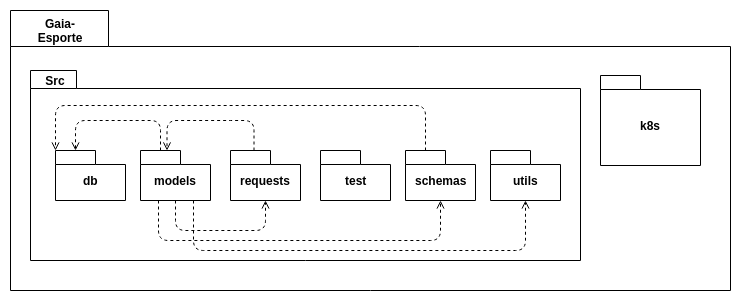

The diagram above was exported from draw.io. Its source (the exported page's mxGraphModel, read from the mxfile embedded in the PNG):
<mxGraphModel dx="840" dy="444" grid="1" gridSize="10" guides="1" tooltips="1" connect="1" arrows="1" fold="1" page="1" pageScale="1" pageWidth="827" pageHeight="1169" math="0" shadow="0">
  <root>
    <mxCell id="0" />
    <mxCell id="1" parent="0" />
    <mxCell id="rM04lHMMIai-PCdTo8Rs-1" value="" style="shape=folder;fontStyle=1;spacingTop=10;tabWidth=98;tabHeight=36;tabPosition=left;html=1;" parent="1" vertex="1">
      <mxGeometry x="20" y="70" width="720" height="280" as="geometry" />
    </mxCell>
    <mxCell id="rM04lHMMIai-PCdTo8Rs-2" value="&lt;b&gt;Gaia-Esporte&lt;/b&gt;" style="text;html=1;strokeColor=none;fillColor=none;align=center;verticalAlign=middle;whiteSpace=wrap;rounded=0;" parent="1" vertex="1">
      <mxGeometry x="50" y="80" width="40" height="20" as="geometry" />
    </mxCell>
    <mxCell id="rM04lHMMIai-PCdTo8Rs-3" value="" style="shape=folder;fontStyle=1;spacingTop=10;tabWidth=46;tabHeight=18;tabPosition=left;html=1;" parent="1" vertex="1">
      <mxGeometry x="40" y="130" width="550" height="190" as="geometry" />
    </mxCell>
    <mxCell id="rM04lHMMIai-PCdTo8Rs-4" value="&lt;b&gt;Src&lt;/b&gt;" style="text;html=1;strokeColor=none;fillColor=none;align=center;verticalAlign=middle;whiteSpace=wrap;rounded=0;" parent="1" vertex="1">
      <mxGeometry x="40" y="130" width="50" height="20" as="geometry" />
    </mxCell>
    <mxCell id="rM04lHMMIai-PCdTo8Rs-5" value="schemas" style="shape=folder;fontStyle=1;spacingTop=10;tabWidth=40;tabHeight=14;tabPosition=left;html=1;" parent="1" vertex="1">
      <mxGeometry x="415" y="210" width="70" height="50" as="geometry" />
    </mxCell>
    <mxCell id="rM04lHMMIai-PCdTo8Rs-6" value="db" style="shape=folder;fontStyle=1;spacingTop=10;tabWidth=40;tabHeight=14;tabPosition=left;html=1;" parent="1" vertex="1">
      <mxGeometry x="65" y="210" width="70" height="50" as="geometry" />
    </mxCell>
    <mxCell id="rM04lHMMIai-PCdTo8Rs-7" value="models" style="shape=folder;fontStyle=1;spacingTop=10;tabWidth=40;tabHeight=14;tabPosition=left;html=1;" parent="1" vertex="1">
      <mxGeometry x="150" y="210" width="70" height="50" as="geometry" />
    </mxCell>
    <mxCell id="rM04lHMMIai-PCdTo8Rs-8" value="requests" style="shape=folder;fontStyle=1;spacingTop=10;tabWidth=40;tabHeight=14;tabPosition=left;html=1;" parent="1" vertex="1">
      <mxGeometry x="240" y="210" width="70" height="50" as="geometry" />
    </mxCell>
    <mxCell id="rM04lHMMIai-PCdTo8Rs-9" value="test" style="shape=folder;fontStyle=1;spacingTop=10;tabWidth=40;tabHeight=14;tabPosition=left;html=1;" parent="1" vertex="1">
      <mxGeometry x="330" y="210" width="70" height="50" as="geometry" />
    </mxCell>
    <mxCell id="rM04lHMMIai-PCdTo8Rs-13" value="" style="endArrow=open;html=1;dashed=1;exitX=0;exitY=0;exitDx=20;exitDy=0;exitPerimeter=0;entryX=0;entryY=0;entryDx=20;entryDy=0;entryPerimeter=0;endFill=0;" parent="1" source="rM04lHMMIai-PCdTo8Rs-7" target="rM04lHMMIai-PCdTo8Rs-6" edge="1">
      <mxGeometry width="50" height="50" relative="1" as="geometry">
        <mxPoint x="20" y="440" as="sourcePoint" />
        <mxPoint x="70" y="390" as="targetPoint" />
        <Array as="points">
          <mxPoint x="170" y="180" />
          <mxPoint x="85" y="180" />
        </Array>
      </mxGeometry>
    </mxCell>
    <mxCell id="rM04lHMMIai-PCdTo8Rs-14" value="" style="endArrow=open;html=1;dashed=1;exitX=0;exitY=0;exitDx=20;exitDy=0;exitPerimeter=0;entryX=0;entryY=0;entryDx=20;entryDy=0;entryPerimeter=0;endFill=0;" parent="1" edge="1">
      <mxGeometry width="50" height="50" relative="1" as="geometry">
        <mxPoint x="263.5" y="210" as="sourcePoint" />
        <mxPoint x="176.5" y="210" as="targetPoint" />
        <Array as="points">
          <mxPoint x="263.5" y="180" />
          <mxPoint x="230" y="180" />
          <mxPoint x="176.5" y="180" />
        </Array>
      </mxGeometry>
    </mxCell>
    <mxCell id="rM04lHMMIai-PCdTo8Rs-15" value="" style="endArrow=open;html=1;dashed=1;exitX=0.5;exitY=1;exitDx=0;exitDy=0;exitPerimeter=0;entryX=0.5;entryY=1;entryDx=0;entryDy=0;entryPerimeter=0;endFill=0;" parent="1" source="rM04lHMMIai-PCdTo8Rs-7" target="rM04lHMMIai-PCdTo8Rs-8" edge="1">
      <mxGeometry width="50" height="50" relative="1" as="geometry">
        <mxPoint x="210" y="440" as="sourcePoint" />
        <mxPoint x="260" y="390" as="targetPoint" />
        <Array as="points">
          <mxPoint x="185" y="290" />
          <mxPoint x="275" y="290" />
        </Array>
      </mxGeometry>
    </mxCell>
    <mxCell id="C4EqRLusavqmmwam1068-2" value="utils" style="shape=folder;fontStyle=1;spacingTop=10;tabWidth=40;tabHeight=14;tabPosition=left;html=1;" parent="1" vertex="1">
      <mxGeometry x="500" y="210" width="70" height="50" as="geometry" />
    </mxCell>
    <mxCell id="C4EqRLusavqmmwam1068-3" value="" style="endArrow=open;html=1;dashed=1;exitX=0.75;exitY=1;exitDx=0;exitDy=0;exitPerimeter=0;entryX=0.5;entryY=1;entryDx=0;entryDy=0;entryPerimeter=0;endFill=0;" parent="1" target="C4EqRLusavqmmwam1068-2" edge="1" source="rM04lHMMIai-PCdTo8Rs-7">
      <mxGeometry width="50" height="50" relative="1" as="geometry">
        <mxPoint x="250" y="260" as="sourcePoint" />
        <mxPoint x="340" y="260" as="targetPoint" />
        <Array as="points">
          <mxPoint x="203" y="310" />
          <mxPoint x="535" y="310" />
        </Array>
      </mxGeometry>
    </mxCell>
    <mxCell id="XCtRRCL8XSigm_Kb_PBP-1" value="k8s" style="shape=folder;fontStyle=1;spacingTop=10;tabWidth=40;tabHeight=14;tabPosition=left;html=1;" vertex="1" parent="1">
      <mxGeometry x="610" y="135" width="100" height="90" as="geometry" />
    </mxCell>
    <mxCell id="XCtRRCL8XSigm_Kb_PBP-2" value="" style="endArrow=open;html=1;dashed=1;exitX=0.25;exitY=1;exitDx=0;exitDy=0;exitPerimeter=0;entryX=0.5;entryY=1;entryDx=0;entryDy=0;entryPerimeter=0;endFill=0;" edge="1" parent="1" source="rM04lHMMIai-PCdTo8Rs-7" target="rM04lHMMIai-PCdTo8Rs-5">
      <mxGeometry width="50" height="50" relative="1" as="geometry">
        <mxPoint x="213" y="270" as="sourcePoint" />
        <mxPoint x="545" y="270" as="targetPoint" />
        <Array as="points">
          <mxPoint x="168" y="300" />
          <mxPoint x="450" y="300" />
        </Array>
      </mxGeometry>
    </mxCell>
    <mxCell id="XCtRRCL8XSigm_Kb_PBP-3" value="" style="endArrow=open;html=1;dashed=1;exitX=0;exitY=0;exitDx=20;exitDy=0;exitPerimeter=0;entryX=0;entryY=0;entryDx=0;entryDy=0;entryPerimeter=0;endFill=0;" edge="1" parent="1" source="rM04lHMMIai-PCdTo8Rs-5" target="rM04lHMMIai-PCdTo8Rs-6">
      <mxGeometry width="50" height="50" relative="1" as="geometry">
        <mxPoint x="150" y="195" as="sourcePoint" />
        <mxPoint x="65" y="195" as="targetPoint" />
        <Array as="points">
          <mxPoint x="435" y="165" />
          <mxPoint x="65" y="165" />
        </Array>
      </mxGeometry>
    </mxCell>
  </root>
</mxGraphModel>